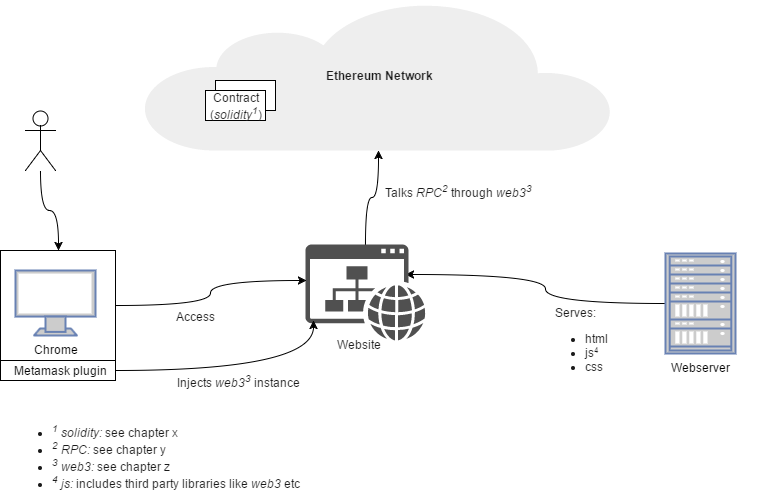

The diagram above was exported from draw.io. Its source (the exported page's mxGraphModel, read from the mxfile embedded in the PNG):
<mxGraphModel dx="1042" dy="482" grid="1" gridSize="10" guides="1" tooltips="1" connect="1" arrows="1" fold="1" page="1" pageScale="1" pageWidth="826" pageHeight="1169" background="#ffffff" math="0" shadow="0">
  <root>
    <mxCell id="0" />
    <mxCell id="1" parent="0" />
    <mxCell id="3" value="Ethereum Network" style="html=1;fillColor=#eeeeee;strokeColor=none;gradientDirection=north;strokeWidth=1;shape=mxgraph.networks.cloud;fontColor=#1A1A1A;shadow=0;fontStyle=1" parent="1" vertex="1">
      <mxGeometry x="178" y="30" width="470" height="150" as="geometry" />
    </mxCell>
    <mxCell id="24" value="" style="whiteSpace=wrap;html=1;shadow=0;strokeWidth=1;fillColor=#ffffff;fontColor=#1A1A1A;" parent="1" vertex="1">
      <mxGeometry x="250" y="110" width="60" height="30" as="geometry" />
    </mxCell>
    <mxCell id="9" value="" style="group" parent="1" vertex="1" connectable="0">
      <mxGeometry x="35" y="280" width="115" height="130" as="geometry" />
    </mxCell>
    <mxCell id="8" value="" style="whiteSpace=wrap;html=1;" parent="9" vertex="1">
      <mxGeometry width="115" height="110" as="geometry" />
    </mxCell>
    <mxCell id="5" value="&lt;font color=&quot;#000000&quot;&gt;Chrome&lt;/font&gt;" style="fontColor=#0066CC;verticalAlign=top;verticalLabelPosition=bottom;labelPosition=center;align=center;html=1;fillColor=#CCCCCC;strokeColor=#6881B3;gradientColor=none;gradientDirection=north;strokeWidth=2;shape=mxgraph.networks.monitor;shadow=0;" parent="9" vertex="1">
      <mxGeometry x="15" y="20" width="80" height="65" as="geometry" />
    </mxCell>
    <mxCell id="6" value="Metamask plugin" style="whiteSpace=wrap;html=1;" parent="9" vertex="1">
      <mxGeometry y="110" width="115" height="20" as="geometry" />
    </mxCell>
    <mxCell id="15" style="edgeStyle=orthogonalEdgeStyle;curved=1;html=1;entryX=0.837;entryY=0.317;entryPerimeter=0;jettySize=auto;orthogonalLoop=1;fontColor=#1A1A1A;" parent="1" source="10" target="11" edge="1">
      <mxGeometry relative="1" as="geometry" />
    </mxCell>
    <mxCell id="17" value="Serves:&amp;nbsp;&lt;div&gt;&lt;div style=&quot;text-align: left&quot;&gt;&lt;ul&gt;&lt;li&gt;html&lt;br&gt;&lt;/li&gt;&lt;li&gt;js&lt;span style=&quot;font-size: 10px&quot;&gt;&lt;sup&gt;4&lt;/sup&gt;&lt;/span&gt;&lt;br&gt;&lt;/li&gt;&lt;li&gt;css&lt;br&gt;&lt;/li&gt;&lt;/ul&gt;&lt;/div&gt;&lt;/div&gt;" style="text;html=1;resizable=0;points=[];align=center;verticalAlign=middle;labelBackgroundColor=none;fontColor=#1A1A1A;" parent="15" vertex="1" connectable="0">
      <mxGeometry x="-0.5045" y="-3" relative="1" as="geometry">
        <mxPoint x="-18" y="45" as="offset" />
      </mxGeometry>
    </mxCell>
    <mxCell id="10" value="&lt;font color=&quot;#000000&quot;&gt;Webserver&lt;/font&gt;" style="fontColor=#0066CC;verticalAlign=top;verticalLabelPosition=bottom;labelPosition=center;align=center;html=1;fillColor=#CCCCCC;strokeColor=#6881B3;gradientColor=none;gradientDirection=north;strokeWidth=2;shape=mxgraph.networks.rack;shadow=0;" parent="1" vertex="1">
      <mxGeometry x="700" y="283" width="70" height="100" as="geometry" />
    </mxCell>
    <mxCell id="16" style="edgeStyle=orthogonalEdgeStyle;curved=1;html=1;jettySize=auto;orthogonalLoop=1;fontColor=#1A1A1A;" parent="1" source="11" target="3" edge="1">
      <mxGeometry relative="1" as="geometry" />
    </mxCell>
    <mxCell id="22" value="Talks &lt;i&gt;RPC&lt;sup&gt;2&lt;/sup&gt;&lt;/i&gt;&amp;nbsp;through &lt;i&gt;web3&lt;sup&gt;3&lt;/sup&gt;&lt;/i&gt;" style="text;html=1;resizable=0;points=[];align=center;verticalAlign=middle;labelBackgroundColor=none;fontColor=#1A1A1A;" parent="16" vertex="1" connectable="0">
      <mxGeometry x="0.3196" y="3" relative="1" as="geometry">
        <mxPoint x="80" y="4" as="offset" />
      </mxGeometry>
    </mxCell>
    <mxCell id="11" value="" style="shadow=0;dashed=0;html=1;strokeColor=none;fillColor=#505050;labelPosition=center;verticalLabelPosition=bottom;verticalAlign=top;shape=mxgraph.office.concepts.website;fontColor=#1A1A1A;" parent="1" vertex="1">
      <mxGeometry x="340" y="274" width="120" height="96" as="geometry" />
    </mxCell>
    <mxCell id="12" value="Website" style="text;html=1;resizable=0;points=[];autosize=1;align=left;verticalAlign=top;spacingTop=-4;fontColor=#1A1A1A;" parent="1" vertex="1">
      <mxGeometry x="370" y="365" width="60" height="20" as="geometry" />
    </mxCell>
    <mxCell id="13" style="edgeStyle=orthogonalEdgeStyle;html=1;entryX=0.012;entryY=0.379;entryPerimeter=0;jettySize=auto;orthogonalLoop=1;fontColor=#1A1A1A;curved=1;" parent="1" source="8" target="11" edge="1">
      <mxGeometry relative="1" as="geometry" />
    </mxCell>
    <mxCell id="21" value="Access" style="text;html=1;resizable=0;points=[];align=center;verticalAlign=middle;labelBackgroundColor=none;fontColor=#1A1A1A;" parent="13" vertex="1" connectable="0">
      <mxGeometry x="-0.2648" y="3" relative="1" as="geometry">
        <mxPoint x="1" y="13" as="offset" />
      </mxGeometry>
    </mxCell>
    <mxCell id="14" style="edgeStyle=orthogonalEdgeStyle;curved=1;html=1;exitX=1;exitY=0.5;entryX=0.07;entryY=0.796;entryPerimeter=0;jettySize=auto;orthogonalLoop=1;fontColor=#1A1A1A;" parent="1" source="6" target="11" edge="1">
      <mxGeometry relative="1" as="geometry" />
    </mxCell>
    <mxCell id="20" value="Injects &lt;i&gt;web3&lt;sup&gt;3&lt;/sup&gt;&amp;nbsp;&lt;/i&gt;instance" style="text;html=1;resizable=0;points=[];align=center;verticalAlign=middle;labelBackgroundColor=none;fontColor=#1A1A1A;" parent="14" vertex="1" connectable="0">
      <mxGeometry x="-0.0613" y="6" relative="1" as="geometry">
        <mxPoint x="4" y="16" as="offset" />
      </mxGeometry>
    </mxCell>
    <mxCell id="19" style="edgeStyle=orthogonalEdgeStyle;curved=1;html=1;jettySize=auto;orthogonalLoop=1;fontColor=#1A1A1A;" parent="1" source="18" target="8" edge="1">
      <mxGeometry relative="1" as="geometry" />
    </mxCell>
    <mxCell id="18" value="" style="shape=umlActor;verticalLabelPosition=bottom;labelBackgroundColor=#ffffff;verticalAlign=top;html=1;shadow=0;strokeWidth=1;fillColor=#ffffff;fontColor=#1A1A1A;" parent="1" vertex="1">
      <mxGeometry x="60" y="140" width="30" height="60" as="geometry" />
    </mxCell>
    <mxCell id="23" value="Contract&lt;div&gt;(&lt;i&gt;solidity&lt;sup&gt;1&lt;/sup&gt;&lt;/i&gt;)&lt;/div&gt;" style="whiteSpace=wrap;html=1;shadow=0;strokeWidth=1;fillColor=#ffffff;fontColor=#1A1A1A;" parent="1" vertex="1">
      <mxGeometry x="240" y="120" width="60" height="30" as="geometry" />
    </mxCell>
    <mxCell id="25" value="&lt;ul&gt;&lt;li&gt;&lt;i&gt;&lt;sup&gt;1&lt;/sup&gt; solidity: &lt;/i&gt;see chapter x&lt;/li&gt;&lt;li&gt;&lt;i&gt;&lt;sup&gt;2&lt;/sup&gt; RPC: &lt;/i&gt;see chapter y&lt;/li&gt;&lt;li&gt;&lt;i&gt;&lt;sup&gt;3&lt;/sup&gt; web3: &lt;/i&gt;see chapter z&lt;/li&gt;&lt;li&gt;&lt;i&gt;&lt;sup&gt;4&lt;/sup&gt; js: &lt;/i&gt;includes third party libraries like &lt;i&gt;web3&lt;/i&gt; etc&lt;/li&gt;&lt;/ul&gt;" style="text;html=1;strokeColor=none;fillColor=none;align=left;verticalAlign=middle;whiteSpace=wrap;shadow=0;fontColor=#1A1A1A;" parent="1" vertex="1">
      <mxGeometry x="45" y="450" width="770" height="70" as="geometry" />
    </mxCell>
  </root>
</mxGraphModel>